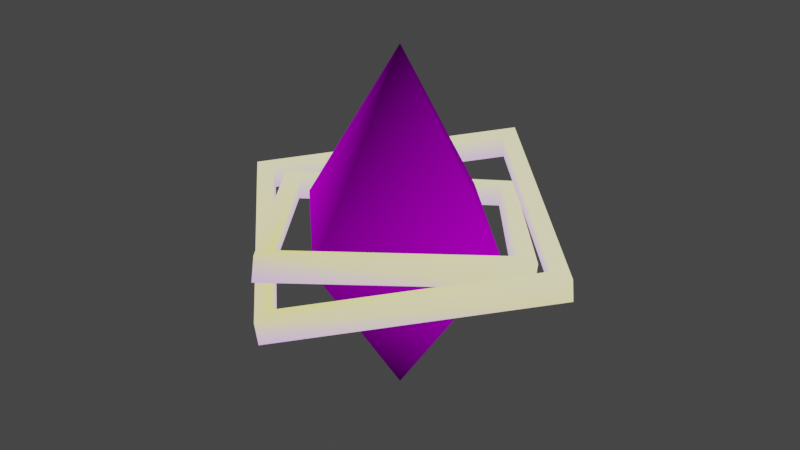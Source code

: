 # Source: crystal.blend  (saved by Blender 2.91.10; exported with 4.5.12 LTS)
import bpy
from mathutils import Matrix  # noqa: F401  (used for matrix-valued properties, if any)

bpy.ops.wm.read_factory_settings(use_empty=True)
scene = bpy.context.scene
scene.name = 'Scene'

# ---- images (referenced by path relative to the original .blend; pixels are not part of the script)
import os
ASSET_DIR = os.environ.get("B2B_ASSET_DIR", "")  # directory of the original .blend (textures are referenced by path, not embedded)
HERE = os.path.dirname(os.path.abspath(__file__))  # packed textures are extracted next to this script under _unpacked/

def load_image(name, relpath, width, height, colorspace="sRGB"):
    """Load a texture the original file referenced (path relative to the .blend, or extracted next to this script)."""
    p = next((c for c in (os.path.join(HERE, relpath), os.path.join(ASSET_DIR, relpath)) if relpath and os.path.exists(c)), "")
    if p:
        img = bpy.data.images.load(p, check_existing=True)
        img.name = name
    else:  # same state as the original file: an image datablock whose file is absent (Cycles renders it pink)
        img = bpy.data.images.new(name, width, height)
        img.source = "FILE"
        img.filepath = "//" + (relpath or name)
    img.colorspace_settings.name = colorspace
    return img
img_crystaltexture = load_image('CrystalTexture', '_unpacked/CrystalTexture.a01190ba.png', 512, 512, 'sRGB')

# ---- materials (node trees are filled in below, after node groups)
mat_crystalmaterial = bpy.data.materials.new('CrystalMaterial')

# ---- material node trees
mat_crystalmaterial.use_nodes = True; mat_crystalmaterial.node_tree.nodes.clear()
_N = mat_crystalmaterial.node_tree.nodes; _L = mat_crystalmaterial.node_tree.links
n0 = _N.new('ShaderNodeOutputMaterial'); n0.name = 'Material Output'; n0.location = (300, 300)
n1 = _N.new('ShaderNodeTexImage'); n1.name = 'Image Texture'; n1.location = (-42, 289)
n1.image = img_crystaltexture
_L.new(n1.outputs[0], n0.inputs[0])
n0.is_active_output = True

# ---- world
world_world = bpy.data.worlds.new('World'); scene.world = world_world
world_world.use_nodes = True; world_world.node_tree.nodes.clear()
_N = world_world.node_tree.nodes; _L = world_world.node_tree.links
n0 = _N.new('ShaderNodeOutputWorld'); n0.name = 'World Output'; n0.location = (300, 300)
n1 = _N.new('ShaderNodeBackground'); n1.name = 'Background'; n1.location = (10, 300)
n1.inputs[0].default_value = (0.05088, 0.05088, 0.05088, 1.0)
_L.new(n1.outputs[0], n0.inputs[0])
n0.is_active_output = True
world_world.color = (0.05088, 0.05088, 0.05088)
world_world.use_sun_shadow = False
world_world.sun_shadow_jitter_overblur = 0.0

# ---- meshes
me_crystalmesh = bpy.data.meshes.new('CrystalMesh')
me_crystalmesh.from_pydata([(-3.378e-08, -0.25, 0.5), (0.25, -3.378e-08, 0.5), (3.378e-08, 0.25, 0.5), (-0.25, 3.378e-08, 0.5), (0.0, 0.0, 0.875), (0.0, 0.0, 0.125), (-4.81e-08, -0.3557, 0.4704), (0.356, -0.003816, 0.5247), (4.81e-08, 0.348, 0.579), (-0.356, -0.003816, 0.5247), (-5.432e-08, -0.4011, 0.4633), (0.402, -0.003816, 0.5247), (5.432e-08, 0.3935, 0.5861), (-0.402, -0.003816, 0.5247), (-4.81e-08, -0.348, 0.421), (0.356, 0.003816, 0.4753), (4.81e-08, 0.3557, 0.5296), (-0.356, 0.003816, 0.4753), (-5.432e-08, -0.3935, 0.4139), (0.402, 0.003816, 0.4753), (5.432e-08, 0.4011, 0.5367), (-0.402, 0.003816, 0.4753), (7.021e-05, -0.3461, 0.587), (0.2769, 0.004382, 0.5246), (7.031e-05, 0.3549, 0.4622), (-0.2768, 0.004382, 0.5246), (7.021e-05, -0.3914, 0.5951), (0.3229, 0.004382, 0.5246), (7.032e-05, 0.4002, 0.4541), (-0.3228, 0.004382, 0.5246), (7.021e-05, -0.3549, 0.5378), (0.2769, -0.004382, 0.4754), (7.031e-05, 0.3461, 0.413), (-0.2768, -0.004382, 0.4754), (7.02e-05, -0.4002, 0.5459), (0.3229, -0.004382, 0.4754), (7.031e-05, 0.3914, 0.4049), (-0.3228, -0.004382, 0.4754)], [], [(2, 3, 4), (0, 1, 4), (3, 0, 4), (1, 2, 4), (3, 2, 5), (1, 0, 5), (0, 3, 5), (2, 1, 5), (7, 11, 12, 8), (8, 12, 13, 9), (6, 10, 11, 7), (9, 13, 10, 6), (8, 16, 15, 7), (12, 20, 21, 13), (10, 18, 19, 11), (9, 17, 16, 8), (7, 15, 14, 6), (13, 21, 18, 10), (11, 19, 20, 12), (6, 14, 17, 9), (17, 14, 18, 21), (16, 17, 21, 20), (15, 16, 20, 19), (14, 15, 19, 18), (23, 27, 28, 24), (24, 28, 29, 25), (22, 26, 27, 23), (25, 29, 26, 22), (24, 32, 31, 23), (28, 36, 37, 29), (26, 34, 35, 27), (25, 33, 32, 24), (23, 31, 30, 22), (29, 37, 34, 26), (27, 35, 36, 28), (22, 30, 33, 25), (33, 30, 34, 37), (32, 33, 37, 36), (31, 32, 36, 35), (30, 31, 35, 34)])
_uv = me_crystalmesh.uv_layers.new(name='UVMap')
_uv.uv.foreach_set('vector', [0.2976, 0.5804, 0.37, 0.3889, 0.5583, 0.5696, 0.273, 0.284, 0.08473, 0.2038, 0.273, 0.02312, 0.37, 0.3889, 0.5583, 0.3087, 0.5583, 0.5696, 0.08473, 0.2038, 0.01232, 0.01232, 0.273, 0.02312, 0.37, 0.2038, 0.2976, 0.01232, 0.5583, 0.02312, 0.08473, 0.3889, 0.273, 0.3087, 0.273, 0.5696, 0.5583, 0.284, 0.37, 0.2038, 0.5583, 0.02312, 0.01232, 0.5804, 0.08473, 0.3889, 0.273, 0.5696, 0.6496, 0.6764, 0.6307, 0.6952, 0.6307, 0.3661, 0.6496, 0.3849, 0.3226, 0.634, 0.3415, 0.6528, 0.01232, 0.6528, 0.03115, 0.634, 0.03115, 0.7918, 0.01232, 0.773, 0.3415, 0.773, 0.3226, 0.7918, 0.6119, 0.03115, 0.6307, 0.01232, 0.6307, 0.3415, 0.6119, 0.3226, 0.6496, 0.3849, 0.6785, 0.3849, 0.6785, 0.6764, 0.6496, 0.6764, 0.3415, 0.6528, 0.3415, 0.6817, 0.01232, 0.6817, 0.01232, 0.6528, 0.01232, 0.773, 0.01232, 0.744, 0.3415, 0.744, 0.3415, 0.773, 0.03115, 0.634, 0.03115, 0.605, 0.3226, 0.605, 0.3226, 0.634, 0.3226, 0.7918, 0.3226, 0.8208, 0.03115, 0.8208, 0.03115, 0.7918, 0.6307, 0.01232, 0.6597, 0.01232, 0.6597, 0.3415, 0.6307, 0.3415, 0.6307, 0.6952, 0.6018, 0.6952, 0.6018, 0.3661, 0.6307, 0.3661, 0.6119, 0.3226, 0.583, 0.3226, 0.583, 0.03115, 0.6119, 0.03115, 0.6785, 0.03115, 0.6785, 0.3226, 0.6597, 0.3415, 0.6597, 0.01232, 0.3226, 0.7006, 0.03115, 0.7006, 0.01232, 0.6817, 0.3415, 0.6817, 0.583, 0.6764, 0.583, 0.3849, 0.6018, 0.3661, 0.6018, 0.6952, 0.03115, 0.7252, 0.3226, 0.7252, 0.3415, 0.744, 0.01232, 0.744, 0.3828, 0.9198, 0.3661, 0.899, 0.6646, 0.899, 0.6438, 0.9157, 0.3869, 0.7916, 0.3661, 0.7749, 0.6646, 0.7749, 0.6479, 0.7957, 0.71, 0.9157, 0.6892, 0.899, 0.9877, 0.899, 0.971, 0.9198, 0.2941, 0.8744, 0.3108, 0.8951, 0.01232, 0.8951, 0.03309, 0.8784, 0.6438, 0.9157, 0.6443, 0.9446, 0.3832, 0.9487, 0.3828, 0.9198, 0.3661, 0.7749, 0.3661, 0.746, 0.6646, 0.746, 0.6646, 0.7749, 0.6892, 0.899, 0.6892, 0.87, 0.9877, 0.87, 0.9877, 0.899, 0.6479, 0.7957, 0.6475, 0.8246, 0.3864, 0.8206, 0.3869, 0.7916, 0.971, 0.9198, 0.9706, 0.9487, 0.7095, 0.9446, 0.71, 0.9157, 0.3108, 0.8951, 0.3108, 0.9241, 0.01232, 0.9241, 0.01232, 0.8951, 0.3661, 0.899, 0.3661, 0.87, 0.6646, 0.87, 0.6646, 0.899, 0.03309, 0.8784, 0.03263, 0.8495, 0.2937, 0.8454, 0.2941, 0.8744, 0.2941, 0.9448, 0.03309, 0.9407, 0.01232, 0.9241, 0.3108, 0.9241, 0.3869, 0.7293, 0.6479, 0.7252, 0.6646, 0.746, 0.3661, 0.746, 0.3828, 0.8493, 0.6438, 0.8534, 0.6646, 0.87, 0.3661, 0.87, 0.71, 0.8534, 0.971, 0.8493, 0.9877, 0.87, 0.6892, 0.87])
_ca = me_crystalmesh.color_attributes.new('Col', 'BYTE_COLOR', 'CORNER')
_ca.data.foreach_set('color', [0.1683, 0.0, 0.227, 1.0, 0.4179, 0.0, 0.5711, 1.0, 0.02732, 0.0, 0.0356, 1.0, 0.1683, 0.0, 0.227, 1.0, 0.4179, 0.0, 0.5711, 1.0, 0.02732, 0.0, 0.0356, 1.0, 0.4179, 0.0, 0.5711, 1.0, 0.1683, 0.0, 0.227, 1.0, 0.02732, 0.0, 0.0356, 1.0, 0.4179, 0.0, 0.5711, 1.0, 0.1683, 0.0, 0.227, 1.0, 0.02732, 0.0, 0.0356, 1.0, 0.4179, 0.0, 0.5711, 1.0, 0.1683, 0.0, 0.227, 1.0, 0.02732, 0.0, 0.0356, 1.0, 0.4179, 0.0, 0.5711, 1.0, 0.1683, 0.0, 0.227, 1.0, 0.02732, 0.0, 0.0356, 1.0, 0.1683, 0.0, 0.227, 1.0, 0.4179, 0.0, 0.5711, 1.0, 0.02732, 0.0, 0.0356, 1.0, 0.1683, 0.0, 0.227, 1.0, 0.4179, 0.0, 0.5711, 1.0, 0.02732, 0.0, 0.0356, 1.0, 1.0, 0.9387, 0.5271, 1.0, 1.0, 0.9387, 0.5271, 1.0, 1.0, 0.9387, 0.5271, 1.0, 1.0, 0.9387, 0.5271, 1.0, 1.0, 0.9387, 0.5271, 1.0, 1.0, 0.9387, 0.5271, 1.0, 1.0, 0.9387, 0.5271, 1.0, 1.0, 0.9387, 0.521, 1.0, 1.0, 0.956, 0.2747, 1.0, 0.9647, 0.855, 0.4342, 1.0, 1.0, 0.9387, 0.5271, 1.0, 1.0, 0.9387, 0.5271, 1.0, 1.0, 0.9387, 0.521, 1.0, 1.0, 0.9387, 0.5271, 1.0, 0.9647, 0.855, 0.4342, 1.0, 1.0, 0.956, 0.2747, 1.0, 1.0, 0.9387, 0.5271, 1.0, 0.8469, 0.5583, 0.9647, 1.0, 0.8388, 0.5333, 1.0, 1.0, 1.0, 0.9387, 0.5271, 1.0, 1.0, 0.9387, 0.5271, 1.0, 0.8388, 0.5333, 0.9911, 1.0, 0.8388, 0.5271, 1.0, 1.0, 1.0, 0.9387, 0.5271, 1.0, 0.9647, 0.855, 0.4342, 1.0, 0.8388, 0.5271, 1.0, 1.0, 0.9647, 0.8796, 0.4452, 1.0, 1.0, 0.9387, 0.5271, 1.0, 1.0, 0.9387, 0.521, 1.0, 0.8388, 0.5271, 1.0, 1.0, 0.8469, 0.5583, 0.9647, 1.0, 1.0, 0.9387, 0.5271, 1.0, 1.0, 0.9387, 0.5271, 1.0, 0.8388, 0.5333, 1.0, 1.0, 0.8714, 0.6308, 0.8714, 1.0, 1.0, 0.956, 0.2747, 1.0, 1.0, 0.9387, 0.5271, 1.0, 0.8388, 0.5271, 1.0, 1.0, 0.8388, 0.5271, 1.0, 1.0, 0.9647, 0.855, 0.4342, 1.0, 1.0, 0.9387, 0.5271, 1.0, 0.9647, 0.8796, 0.4452, 1.0, 0.8388, 0.5333, 0.9911, 1.0, 1.0, 0.9387, 0.5271, 1.0, 1.0, 0.956, 0.2747, 1.0, 0.8714, 0.6308, 0.8714, 1.0, 0.8388, 0.5271, 1.0, 1.0, 1.0, 0.9387, 0.521, 1.0, 0.8388, 0.5271, 1.0, 1.0, 0.8714, 0.6308, 0.8714, 1.0, 0.8388, 0.5271, 1.0, 1.0, 0.8388, 0.5271, 1.0, 1.0, 0.8469, 0.5583, 0.9647, 1.0, 0.8388, 0.5271, 1.0, 1.0, 0.8388, 0.5271, 1.0, 1.0, 0.8388, 0.5333, 0.9911, 1.0, 0.8388, 0.5333, 1.0, 1.0, 0.8469, 0.5583, 0.9647, 1.0, 0.8388, 0.5333, 0.9911, 1.0, 0.9647, 0.8796, 0.4452, 1.0, 0.8714, 0.6308, 0.8714, 1.0, 0.8388, 0.5333, 1.0, 1.0, 0.9647, 0.8796, 0.4452, 1.0, 0.8388, 0.5271, 1.0, 1.0, 1.0, 0.9387, 0.5271, 1.0, 1.0, 0.9387, 0.5271, 1.0, 1.0, 0.9387, 0.5271, 1.0, 1.0, 0.9387, 0.5271, 1.0, 1.0, 0.9387, 0.5271, 1.0, 1.0, 0.9387, 0.5271, 1.0, 1.0, 0.9387, 0.5271, 1.0, 1.0, 0.9387, 0.521, 1.0, 1.0, 0.956, 0.2747, 1.0, 0.9647, 0.855, 0.4342, 1.0, 1.0, 0.9387, 0.5271, 1.0, 1.0, 0.9387, 0.5271, 1.0, 1.0, 0.9387, 0.521, 1.0, 1.0, 0.9387, 0.5271, 1.0, 0.9647, 0.855, 0.4342, 1.0, 1.0, 0.956, 0.2747, 1.0, 1.0, 0.9387, 0.5271, 1.0, 0.8469, 0.5583, 0.9647, 1.0, 0.8388, 0.5333, 1.0, 1.0, 1.0, 0.9387, 0.5271, 1.0, 1.0, 0.9387, 0.5271, 1.0, 0.8388, 0.5333, 0.9911, 1.0, 0.8388, 0.5271, 1.0, 1.0, 1.0, 0.9387, 0.5271, 1.0, 0.9647, 0.855, 0.4342, 1.0, 0.8388, 0.5271, 1.0, 1.0, 0.9647, 0.8796, 0.4452, 1.0, 1.0, 0.9387, 0.5271, 1.0, 1.0, 0.9387, 0.521, 1.0, 0.8388, 0.5271, 1.0, 1.0, 0.8469, 0.5583, 0.9647, 1.0, 1.0, 0.9387, 0.5271, 1.0, 1.0, 0.9387, 0.5271, 1.0, 0.8388, 0.5333, 1.0, 1.0, 0.8714, 0.6308, 0.8714, 1.0, 1.0, 0.956, 0.2747, 1.0, 1.0, 0.9387, 0.5271, 1.0, 0.8388, 0.5271, 1.0, 1.0, 0.8388, 0.5271, 1.0, 1.0, 0.9647, 0.855, 0.4342, 1.0, 1.0, 0.9387, 0.5271, 1.0, 0.9647, 0.8796, 0.4452, 1.0, 0.8388, 0.5333, 0.9911, 1.0, 1.0, 0.9387, 0.5271, 1.0, 1.0, 0.956, 0.2747, 1.0, 0.8714, 0.6308, 0.8714, 1.0, 0.8388, 0.5271, 1.0, 1.0, 1.0, 0.9387, 0.521, 1.0, 0.8388, 0.5271, 1.0, 1.0, 0.8714, 0.6308, 0.8714, 1.0, 0.8388, 0.5271, 1.0, 1.0, 0.8388, 0.5271, 1.0, 1.0, 0.8469, 0.5583, 0.9647, 1.0, 0.8388, 0.5271, 1.0, 1.0, 0.8388, 0.5271, 1.0, 1.0, 0.8388, 0.5333, 0.9911, 1.0, 0.8388, 0.5333, 1.0, 1.0, 0.8469, 0.5583, 0.9647, 1.0, 0.8388, 0.5333, 0.9911, 1.0, 0.9647, 0.8796, 0.4452, 1.0, 0.8714, 0.6308, 0.8714, 1.0, 0.8388, 0.5333, 1.0, 1.0, 0.9647, 0.8796, 0.4452, 1.0, 0.8388, 0.5271, 1.0, 1.0])
me_crystalmesh.materials.append(mat_crystalmaterial)
me_crystalmesh.use_remesh_fix_poles = True
me_crystalmesh.use_remesh_preserve_attributes = False
me_crystalmesh.use_mirror_vertex_groups = False
me_crystalmesh.use_paint_bone_selection = False
me_crystalmesh.use_paint_mask_vertex = True
me_crystalmesh.update()
arm_armature = bpy.data.armatures.new('Armature')  # bones are not reproduced

# ---- objects
ob_crystal = bpy.data.objects.new('Crystal', me_crystalmesh)
ob_crystalarmature = bpy.data.objects.new('CrystalArmature', arm_armature)

# ---- transforms, parenting, visibility, modifiers, constraints
ob_crystal.parent = ob_crystalarmature
ob_crystal.location = (0.0, 0.0, 0.0)
ob_crystal.scale = (2.0, 2.0, 2.0)
ob_crystal.hide_select = True
ob_crystal.lineart.crease_threshold = 0.0
_vg = ob_crystal.vertex_groups.new(name='Gem')
_vg.add([0, 1, 2, 3, 4, 5], 1.0, 'REPLACE')
_vg = ob_crystal.vertex_groups.new(name='Ring')
_vg.add([6, 7, 8, 9, 10, 11, 12, 13, 14, 15, 16, 17, 18, 19, 20, 21, 22, 23, 24, 25, 26, 27, 28, 29, 30, 31, 32, 33, 34, 35, 36, 37], 1.0, 'REPLACE')
_m = ob_crystal.modifiers.new('Armature', 'ARMATURE')
_m.object = ob_crystalarmature
ob_crystalarmature.location = (0.0, 0.0, 0.0)
ob_crystalarmature.lineart.crease_threshold = 0.0

# ---- collection membership
scene.collection.objects.link(ob_crystal)
scene.collection.objects.link(ob_crystalarmature)

# ---- scene / render settings (as saved in the file)
scene.frame_start = 0; scene.frame_end = 200; scene.frame_set(0)
scene.render.engine = 'CYCLES'
scene.cycles.use_denoising = False
scene.cycles.samples = 128
scene.cycles.sampling_pattern = 'TABULATED_SOBOL'
scene.cycles.use_adaptive_sampling = False
scene.cycles.use_light_tree = False
scene.view_settings.view_transform = 'Filmic'
bpy.context.view_layer.update()

# ---- added for rendering (the .blend has no active camera and no usable light): camera, sun
cam_auto = bpy.data.cameras.new('AutoCamera')
cam_auto.lens = 50.0
cam_auto.sensor_width = 36.0
cam_auto.clip_end = 1000.0
ob_auto_camera = bpy.data.objects.new('AutoCamera', cam_auto)
scene.collection.objects.link(ob_auto_camera)
ob_auto_camera.location = (2.51871, -3.02246, 3.01497)
ob_auto_camera.rotation_euler = (1.09748, -7.21219e-08, 0.694738)
scene.camera = ob_auto_camera
light_auto_sun = bpy.data.lights.new('AutoSun', 'SUN')
light_auto_sun.energy = 3.0
light_auto_sun.angle = 0.0523599
ob_auto_sun = bpy.data.objects.new('AutoSun', light_auto_sun)
scene.collection.objects.link(ob_auto_sun)
ob_auto_sun.rotation_euler = (0.872665, 0.174533, 0.523599)
bpy.context.view_layer.update()
